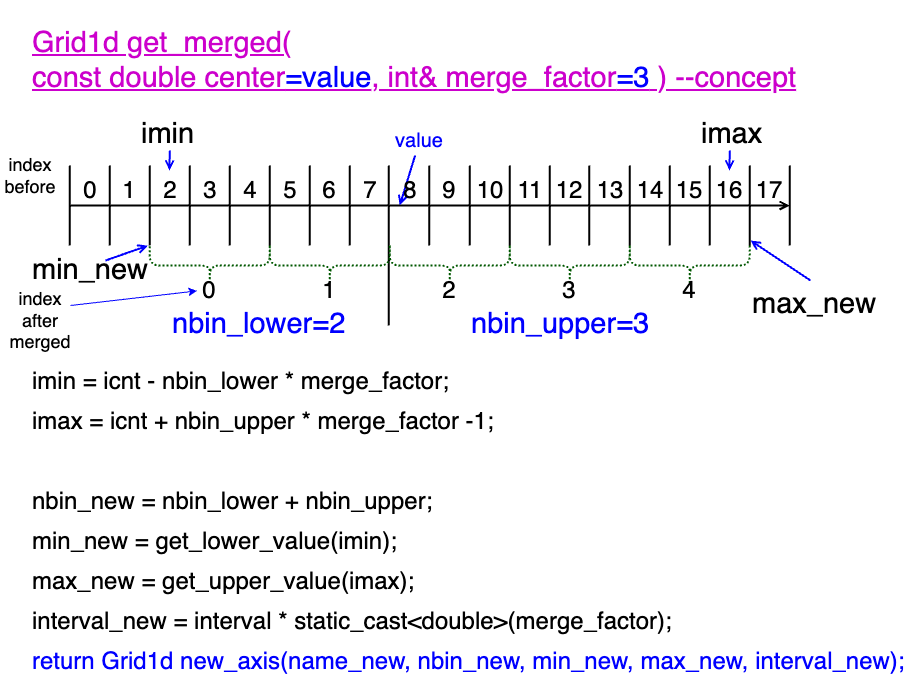

The diagram above was exported from draw.io. Its source (the exported page's mxGraphModel, read from the mxfile embedded in the PNG):
<mxGraphModel dx="958" dy="534" grid="1" gridSize="10" guides="1" tooltips="1" connect="1" arrows="1" fold="1" page="1" pageScale="1" pageWidth="827" pageHeight="1169" background="#ffffff" math="0" shadow="0">
  <root>
    <mxCell id="0" />
    <mxCell id="1" parent="0" />
    <mxCell id="2" value="Grid1d get_merged( &lt;br&gt;const double center&lt;font color=&quot;#0000ff&quot;&gt;=value&lt;/font&gt;,&amp;nbsp;int&amp;amp; merge_factor&lt;font color=&quot;#0000ff&quot;&gt;=3&lt;/font&gt; ) --concept" style="text;html=1;strokeColor=none;fillColor=none;align=left;verticalAlign=middle;whiteSpace=wrap;rounded=0;fontSize=29;fontColor=#CC00CC;fontStyle=4" parent="1" vertex="1">
      <mxGeometry x="40" y="40" width="840" height="120" as="geometry" />
    </mxCell>
    <mxCell id="3" value="" style="endArrow=none;html=1;strokeColor=#000000;strokeWidth=2;" parent="1" edge="1">
      <mxGeometry width="50" height="50" relative="1" as="geometry">
        <mxPoint x="79.23000000000002" y="205.00000000000023" as="sourcePoint" />
        <mxPoint x="79.23000000000002" y="285.0000000000002" as="targetPoint" />
      </mxGeometry>
    </mxCell>
    <mxCell id="4" value="" style="endArrow=open;html=1;strokeColor=#000000;strokeWidth=2;endFill=0;" parent="1" edge="1">
      <mxGeometry width="50" height="50" relative="1" as="geometry">
        <mxPoint x="79.23000000000002" y="245.00000000000023" as="sourcePoint" />
        <mxPoint x="799.23" y="245.00000000000023" as="targetPoint" />
      </mxGeometry>
    </mxCell>
    <mxCell id="5" value="" style="endArrow=none;html=1;strokeColor=#000000;strokeWidth=2;" parent="1" edge="1">
      <mxGeometry width="50" height="50" relative="1" as="geometry">
        <mxPoint x="799.23" y="205.00000000000023" as="sourcePoint" />
        <mxPoint x="799.23" y="285.0000000000002" as="targetPoint" />
      </mxGeometry>
    </mxCell>
    <mxCell id="6" value="" style="endArrow=none;html=1;strokeColor=#000000;strokeWidth=2;" parent="1" edge="1">
      <mxGeometry width="50" height="50" relative="1" as="geometry">
        <mxPoint x="119.23000000000002" y="205.00000000000023" as="sourcePoint" />
        <mxPoint x="119.23000000000002" y="285.0000000000002" as="targetPoint" />
      </mxGeometry>
    </mxCell>
    <mxCell id="7" value="" style="endArrow=none;html=1;strokeColor=#000000;strokeWidth=2;" parent="1" edge="1">
      <mxGeometry width="50" height="50" relative="1" as="geometry">
        <mxPoint x="159.23000000000002" y="205.00000000000023" as="sourcePoint" />
        <mxPoint x="159.23000000000002" y="285.0000000000002" as="targetPoint" />
      </mxGeometry>
    </mxCell>
    <mxCell id="8" value="" style="endArrow=none;html=1;strokeColor=#000000;strokeWidth=2;" parent="1" edge="1">
      <mxGeometry width="50" height="50" relative="1" as="geometry">
        <mxPoint x="199.23000000000002" y="205.00000000000023" as="sourcePoint" />
        <mxPoint x="199.23000000000002" y="285.0000000000002" as="targetPoint" />
      </mxGeometry>
    </mxCell>
    <mxCell id="9" value="" style="endArrow=none;html=1;strokeColor=#000000;strokeWidth=2;" parent="1" edge="1">
      <mxGeometry width="50" height="50" relative="1" as="geometry">
        <mxPoint x="239.23000000000002" y="205.00000000000023" as="sourcePoint" />
        <mxPoint x="239.23000000000002" y="285.0000000000002" as="targetPoint" />
      </mxGeometry>
    </mxCell>
    <mxCell id="10" value="" style="endArrow=none;html=1;strokeColor=#000000;strokeWidth=2;" parent="1" edge="1">
      <mxGeometry width="50" height="50" relative="1" as="geometry">
        <mxPoint x="639.2299999999998" y="205.00000000000023" as="sourcePoint" />
        <mxPoint x="639.2299999999998" y="285.0000000000002" as="targetPoint" />
      </mxGeometry>
    </mxCell>
    <mxCell id="11" value="" style="endArrow=none;html=1;strokeColor=#000000;strokeWidth=2;" parent="1" edge="1">
      <mxGeometry width="50" height="50" relative="1" as="geometry">
        <mxPoint x="679.23" y="205.00000000000023" as="sourcePoint" />
        <mxPoint x="679.23" y="285.0000000000002" as="targetPoint" />
      </mxGeometry>
    </mxCell>
    <mxCell id="12" value="" style="endArrow=none;html=1;strokeColor=#000000;strokeWidth=2;" parent="1" edge="1">
      <mxGeometry width="50" height="50" relative="1" as="geometry">
        <mxPoint x="719.23" y="205.00000000000023" as="sourcePoint" />
        <mxPoint x="719.23" y="285.0000000000002" as="targetPoint" />
      </mxGeometry>
    </mxCell>
    <mxCell id="13" value="" style="endArrow=none;html=1;strokeColor=#000000;strokeWidth=2;" parent="1" edge="1">
      <mxGeometry width="50" height="50" relative="1" as="geometry">
        <mxPoint x="759.23" y="205.00000000000023" as="sourcePoint" />
        <mxPoint x="759.23" y="285.0000000000002" as="targetPoint" />
      </mxGeometry>
    </mxCell>
    <mxCell id="14" value="" style="endArrow=none;html=1;strokeColor=#000000;strokeWidth=2;" parent="1" edge="1">
      <mxGeometry width="50" height="50" relative="1" as="geometry">
        <mxPoint x="319.23" y="205.00000000000023" as="sourcePoint" />
        <mxPoint x="319.23" y="285.0000000000002" as="targetPoint" />
      </mxGeometry>
    </mxCell>
    <mxCell id="15" value="" style="endArrow=none;html=1;strokeColor=#000000;strokeWidth=2;" parent="1" edge="1">
      <mxGeometry width="50" height="50" relative="1" as="geometry">
        <mxPoint x="359.23" y="205.00000000000023" as="sourcePoint" />
        <mxPoint x="359.23" y="285.0000000000002" as="targetPoint" />
      </mxGeometry>
    </mxCell>
    <mxCell id="16" value="" style="endArrow=none;html=1;strokeColor=#000000;strokeWidth=2;" parent="1" edge="1">
      <mxGeometry width="50" height="50" relative="1" as="geometry">
        <mxPoint x="479.23" y="205.00000000000023" as="sourcePoint" />
        <mxPoint x="479.23" y="285.0000000000002" as="targetPoint" />
      </mxGeometry>
    </mxCell>
    <mxCell id="17" value="" style="endArrow=none;html=1;strokeColor=#000000;strokeWidth=2;" parent="1" edge="1">
      <mxGeometry width="50" height="50" relative="1" as="geometry">
        <mxPoint x="519.2299999999998" y="205.00000000000023" as="sourcePoint" />
        <mxPoint x="519.2299999999998" y="285.0000000000002" as="targetPoint" />
      </mxGeometry>
    </mxCell>
    <mxCell id="18" value="" style="endArrow=none;html=1;strokeColor=#000000;strokeWidth=2;" parent="1" edge="1">
      <mxGeometry width="50" height="50" relative="1" as="geometry">
        <mxPoint x="279.23" y="205.00000000000023" as="sourcePoint" />
        <mxPoint x="279.23" y="285.0000000000002" as="targetPoint" />
      </mxGeometry>
    </mxCell>
    <mxCell id="19" value="" style="endArrow=none;html=1;strokeColor=#000000;strokeWidth=2;" parent="1" edge="1">
      <mxGeometry width="50" height="50" relative="1" as="geometry">
        <mxPoint x="398.18000000000006" y="205.00000000000023" as="sourcePoint" />
        <mxPoint x="398.23" y="365" as="targetPoint" />
      </mxGeometry>
    </mxCell>
    <mxCell id="20" value="" style="endArrow=none;html=1;strokeColor=#000000;strokeWidth=2;" parent="1" edge="1">
      <mxGeometry width="50" height="50" relative="1" as="geometry">
        <mxPoint x="438.70000000000005" y="205.00000000000023" as="sourcePoint" />
        <mxPoint x="438.70000000000005" y="285.0000000000002" as="targetPoint" />
      </mxGeometry>
    </mxCell>
    <mxCell id="21" value="" style="endArrow=none;html=1;strokeColor=#000000;strokeWidth=2;" parent="1" edge="1">
      <mxGeometry width="50" height="50" relative="1" as="geometry">
        <mxPoint x="559.2299999999998" y="205.00000000000023" as="sourcePoint" />
        <mxPoint x="559.2299999999998" y="285.0000000000002" as="targetPoint" />
      </mxGeometry>
    </mxCell>
    <mxCell id="22" value="" style="endArrow=none;html=1;strokeColor=#000000;strokeWidth=2;" parent="1" edge="1">
      <mxGeometry width="50" height="50" relative="1" as="geometry">
        <mxPoint x="598.7000000000003" y="205.00000000000023" as="sourcePoint" />
        <mxPoint x="598.7000000000003" y="285.0000000000002" as="targetPoint" />
      </mxGeometry>
    </mxCell>
    <mxCell id="23" style="edgeStyle=none;html=1;strokeColor=#0000FF;strokeWidth=2;fontSize=29;fontColor=#0000FF;endArrow=open;endFill=0;" parent="1" source="24" edge="1">
      <mxGeometry relative="1" as="geometry">
        <mxPoint x="409.23" y="245.00000000000023" as="targetPoint" />
      </mxGeometry>
    </mxCell>
    <mxCell id="24" value="value" style="text;html=1;strokeColor=none;fillColor=none;align=center;verticalAlign=middle;whiteSpace=wrap;rounded=0;fontSize=20;fontColor=#0000FF;" parent="1" vertex="1">
      <mxGeometry x="399.23" y="165" width="60" height="30" as="geometry" />
    </mxCell>
    <mxCell id="25" value="" style="shape=curlyBracket;whiteSpace=wrap;html=1;rounded=1;flipH=1;labelPosition=right;verticalLabelPosition=middle;align=left;verticalAlign=middle;strokeColor=#005700;fontSize=29;fontColor=#ffffff;fillColor=#008a00;size=0.5;rotation=90;strokeWidth=2;dashed=1;dashPattern=1 1;" parent="1" vertex="1">
      <mxGeometry x="199.23" y="245" width="40" height="120" as="geometry" />
    </mxCell>
    <mxCell id="26" value="" style="shape=curlyBracket;whiteSpace=wrap;html=1;rounded=1;flipH=1;labelPosition=right;verticalLabelPosition=middle;align=left;verticalAlign=middle;strokeColor=#005700;fontSize=29;fontColor=#ffffff;fillColor=#008a00;size=0.5;rotation=90;strokeWidth=2;dashed=1;dashPattern=1 1;" parent="1" vertex="1">
      <mxGeometry x="319.23" y="245" width="40" height="120" as="geometry" />
    </mxCell>
    <mxCell id="27" value="" style="shape=curlyBracket;whiteSpace=wrap;html=1;rounded=1;flipH=1;labelPosition=right;verticalLabelPosition=middle;align=left;verticalAlign=middle;strokeColor=#005700;fontSize=29;fontColor=#ffffff;fillColor=#008a00;size=0.5;rotation=90;strokeWidth=2;dashed=1;dashPattern=1 1;" parent="1" vertex="1">
      <mxGeometry x="439.23" y="245" width="40" height="120" as="geometry" />
    </mxCell>
    <mxCell id="28" value="" style="shape=curlyBracket;whiteSpace=wrap;html=1;rounded=1;flipH=1;labelPosition=right;verticalLabelPosition=middle;align=left;verticalAlign=middle;strokeColor=#005700;fontSize=29;fontColor=#ffffff;fillColor=#008a00;size=0.5;rotation=90;strokeWidth=2;dashed=1;dashPattern=1 1;" parent="1" vertex="1">
      <mxGeometry x="559.23" y="245" width="40" height="120" as="geometry" />
    </mxCell>
    <mxCell id="29" value="" style="shape=curlyBracket;whiteSpace=wrap;html=1;rounded=1;flipH=1;labelPosition=right;verticalLabelPosition=middle;align=left;verticalAlign=middle;strokeColor=#005700;fontSize=29;fontColor=#ffffff;fillColor=#008a00;size=0.5;rotation=90;strokeWidth=2;dashed=1;dashPattern=1 1;" parent="1" vertex="1">
      <mxGeometry x="679.23" y="245" width="40" height="120" as="geometry" />
    </mxCell>
    <mxCell id="30" value="nbin_lower=2" style="text;whiteSpace=wrap;html=1;fontSize=29;fontColor=#0000FF;" parent="1" vertex="1">
      <mxGeometry x="180" y="340" width="200" height="40" as="geometry" />
    </mxCell>
    <mxCell id="31" value="nbin_upper=3" style="text;whiteSpace=wrap;html=1;fontSize=29;fontColor=#0000FF;" parent="1" vertex="1">
      <mxGeometry x="479.23" y="340" width="220" height="40" as="geometry" />
    </mxCell>
    <mxCell id="32" value="nbin_new = nbin_lower + nbin_upper;" style="text;whiteSpace=wrap;html=1;fontSize=24;fontColor=#000000;" parent="1" vertex="1">
      <mxGeometry x="40" y="520" width="520" height="40" as="geometry" />
    </mxCell>
    <mxCell id="33" style="edgeStyle=none;html=1;exitX=0.5;exitY=1;exitDx=0;exitDy=0;strokeColor=#0000FF;strokeWidth=2;fontSize=29;fontColor=#000000;endArrow=open;endFill=0;" parent="1" source="34" edge="1">
      <mxGeometry relative="1" as="geometry">
        <mxPoint x="179" y="210.00000000000023" as="targetPoint" />
      </mxGeometry>
    </mxCell>
    <mxCell id="34" value="imin" style="text;whiteSpace=wrap;html=1;fontSize=29;fontColor=#000000;" parent="1" vertex="1">
      <mxGeometry x="149.23" y="150" width="60" height="40" as="geometry" />
    </mxCell>
    <mxCell id="35" style="edgeStyle=none;html=1;exitX=0.5;exitY=1;exitDx=0;exitDy=0;strokeColor=#0000FF;strokeWidth=2;fontSize=29;fontColor=#000000;endArrow=open;endFill=0;" parent="1" source="36" edge="1">
      <mxGeometry relative="1" as="geometry">
        <mxPoint x="739" y="210.00000000000023" as="targetPoint" />
      </mxGeometry>
    </mxCell>
    <mxCell id="36" value="imax" style="text;whiteSpace=wrap;html=1;fontSize=29;fontColor=#000000;" parent="1" vertex="1">
      <mxGeometry x="709.23" y="150" width="60" height="40" as="geometry" />
    </mxCell>
    <mxCell id="37" value="min_new = get_lower_value(imin);" style="text;whiteSpace=wrap;html=1;fontSize=24;fontColor=#000000;" parent="1" vertex="1">
      <mxGeometry x="40" y="560" width="480" height="40" as="geometry" />
    </mxCell>
    <mxCell id="38" value="max_new = get_upper_value(imax);" style="text;whiteSpace=wrap;html=1;fontSize=24;fontColor=#000000;" parent="1" vertex="1">
      <mxGeometry x="40" y="600" width="480" height="40" as="geometry" />
    </mxCell>
    <mxCell id="39" value="interval_new = interval * static_cast&amp;lt;double&amp;gt;(merge_factor);" style="text;whiteSpace=wrap;html=1;fontSize=24;fontColor=#000000;" parent="1" vertex="1">
      <mxGeometry x="40" y="640" width="820" height="40" as="geometry" />
    </mxCell>
    <mxCell id="40" value="imin = icnt - nbin_lower * merge_factor;" style="text;whiteSpace=wrap;html=1;fontSize=24;fontColor=#000000;" parent="1" vertex="1">
      <mxGeometry x="40" y="400" width="440" height="40" as="geometry" />
    </mxCell>
    <mxCell id="41" value="imax = icnt + nbin_upper * merge_factor -1;" style="text;whiteSpace=wrap;html=1;fontSize=24;fontColor=#000000;" parent="1" vertex="1">
      <mxGeometry x="40" y="440" width="480" height="40" as="geometry" />
    </mxCell>
    <mxCell id="42" style="edgeStyle=none;html=1;exitX=0.75;exitY=0;exitDx=0;exitDy=0;entryX=0.996;entryY=1.016;entryDx=0;entryDy=0;entryPerimeter=0;strokeColor=#0000FF;strokeWidth=2;fontSize=29;fontColor=#000000;endArrow=open;endFill=0;" parent="1" source="43" target="25" edge="1">
      <mxGeometry relative="1" as="geometry" />
    </mxCell>
    <mxCell id="43" value="&lt;span style=&quot;color: rgb(0, 0, 0); font-family: Helvetica; font-size: 29px; font-style: normal; font-variant-ligatures: normal; font-variant-caps: normal; font-weight: 400; letter-spacing: normal; orphans: 2; text-align: left; text-indent: 0px; text-transform: none; widows: 2; word-spacing: 0px; -webkit-text-stroke-width: 0px; text-decoration-thickness: initial; text-decoration-style: initial; text-decoration-color: initial; float: none; display: inline !important;&quot;&gt;min_new&lt;/span&gt;" style="text;whiteSpace=wrap;html=1;fontSize=29;fontColor=#000000;labelBackgroundColor=none;verticalAlign=middle;" parent="1" vertex="1">
      <mxGeometry x="40" y="300" width="100" height="20" as="geometry" />
    </mxCell>
    <mxCell id="44" style="edgeStyle=none;html=1;exitX=0.5;exitY=0;exitDx=0;exitDy=0;strokeColor=#0000FF;strokeWidth=2;fontSize=29;fontColor=#000000;endArrow=open;endFill=0;" parent="1" source="45" edge="1">
      <mxGeometry relative="1" as="geometry">
        <mxPoint x="760" y="280.0000000000002" as="targetPoint" />
      </mxGeometry>
    </mxCell>
    <mxCell id="45" value="&lt;span style=&quot;color: rgb(0, 0, 0); font-family: Helvetica; font-size: 29px; font-style: normal; font-variant-ligatures: normal; font-variant-caps: normal; font-weight: 400; letter-spacing: normal; orphans: 2; text-align: left; text-indent: 0px; text-transform: none; widows: 2; word-spacing: 0px; -webkit-text-stroke-width: 0px; text-decoration-thickness: initial; text-decoration-style: initial; text-decoration-color: initial; float: none; display: inline !important;&quot;&gt;max_new&lt;/span&gt;" style="text;whiteSpace=wrap;html=1;fontSize=29;fontColor=#000000;labelBackgroundColor=none;" parent="1" vertex="1">
      <mxGeometry x="760" y="320" width="120" height="30" as="geometry" />
    </mxCell>
    <mxCell id="46" value="return Grid1d new_axis(name_new, nbin_new, min_new, max_new, interval_new);" style="text;whiteSpace=wrap;html=1;fontSize=24;fontColor=#0000FF;" parent="1" vertex="1">
      <mxGeometry x="40" y="680" width="880.77" height="40" as="geometry" />
    </mxCell>
    <mxCell id="47" value="0" style="text;whiteSpace=wrap;html=1;fontSize=24;fontColor=#000000;align=center;verticalAlign=middle;" parent="1" vertex="1">
      <mxGeometry x="90" y="220" width="20" height="20" as="geometry" />
    </mxCell>
    <mxCell id="48" value="1" style="text;whiteSpace=wrap;html=1;fontSize=24;fontColor=#000000;align=center;verticalAlign=middle;" parent="1" vertex="1">
      <mxGeometry x="129.23" y="220" width="20" height="20" as="geometry" />
    </mxCell>
    <mxCell id="49" value="2" style="text;whiteSpace=wrap;html=1;fontSize=24;fontColor=#000000;align=center;verticalAlign=middle;" parent="1" vertex="1">
      <mxGeometry x="170" y="220" width="20" height="20" as="geometry" />
    </mxCell>
    <mxCell id="50" value="3" style="text;whiteSpace=wrap;html=1;fontSize=24;fontColor=#000000;align=center;verticalAlign=middle;" parent="1" vertex="1">
      <mxGeometry x="210" y="220" width="20" height="20" as="geometry" />
    </mxCell>
    <mxCell id="51" value="4" style="text;whiteSpace=wrap;html=1;fontSize=24;fontColor=#000000;align=center;verticalAlign=middle;" parent="1" vertex="1">
      <mxGeometry x="250" y="220" width="20" height="20" as="geometry" />
    </mxCell>
    <mxCell id="52" value="5" style="text;whiteSpace=wrap;html=1;fontSize=24;fontColor=#000000;align=center;verticalAlign=middle;" parent="1" vertex="1">
      <mxGeometry x="290" y="220" width="20" height="20" as="geometry" />
    </mxCell>
    <mxCell id="53" value="6" style="text;whiteSpace=wrap;html=1;fontSize=24;fontColor=#000000;align=center;verticalAlign=middle;" parent="1" vertex="1">
      <mxGeometry x="329.23" y="220" width="20" height="20" as="geometry" />
    </mxCell>
    <mxCell id="54" value="7" style="text;whiteSpace=wrap;html=1;fontSize=24;fontColor=#000000;align=center;verticalAlign=middle;" parent="1" vertex="1">
      <mxGeometry x="370" y="220" width="20" height="20" as="geometry" />
    </mxCell>
    <mxCell id="55" value="8" style="text;whiteSpace=wrap;html=1;fontSize=24;fontColor=#000000;align=center;verticalAlign=middle;" parent="1" vertex="1">
      <mxGeometry x="410" y="220" width="20" height="20" as="geometry" />
    </mxCell>
    <mxCell id="56" value="9" style="text;whiteSpace=wrap;html=1;fontSize=24;fontColor=#000000;align=center;verticalAlign=middle;" parent="1" vertex="1">
      <mxGeometry x="449.23" y="220" width="20" height="20" as="geometry" />
    </mxCell>
    <mxCell id="57" value="10" style="text;whiteSpace=wrap;html=1;fontSize=24;fontColor=#000000;align=center;verticalAlign=middle;" parent="1" vertex="1">
      <mxGeometry x="490" y="220" width="20" height="20" as="geometry" />
    </mxCell>
    <mxCell id="58" value="11" style="text;whiteSpace=wrap;html=1;fontSize=24;fontColor=#000000;align=center;verticalAlign=middle;" parent="1" vertex="1">
      <mxGeometry x="530" y="220" width="20" height="20" as="geometry" />
    </mxCell>
    <mxCell id="59" value="12" style="text;whiteSpace=wrap;html=1;fontSize=24;fontColor=#000000;align=center;verticalAlign=middle;" parent="1" vertex="1">
      <mxGeometry x="569.23" y="220" width="20" height="20" as="geometry" />
    </mxCell>
    <mxCell id="60" value="13" style="text;whiteSpace=wrap;html=1;fontSize=24;fontColor=#000000;align=center;verticalAlign=middle;" parent="1" vertex="1">
      <mxGeometry x="610" y="220" width="20" height="20" as="geometry" />
    </mxCell>
    <mxCell id="61" value="14" style="text;whiteSpace=wrap;html=1;fontSize=24;fontColor=#000000;align=center;verticalAlign=middle;" parent="1" vertex="1">
      <mxGeometry x="650" y="220" width="20" height="20" as="geometry" />
    </mxCell>
    <mxCell id="62" value="15" style="text;whiteSpace=wrap;html=1;fontSize=24;fontColor=#000000;align=center;verticalAlign=middle;" parent="1" vertex="1">
      <mxGeometry x="689.23" y="220" width="20" height="20" as="geometry" />
    </mxCell>
    <mxCell id="63" value="16" style="text;whiteSpace=wrap;html=1;fontSize=24;fontColor=#000000;align=center;verticalAlign=middle;" parent="1" vertex="1">
      <mxGeometry x="729.23" y="220" width="20" height="20" as="geometry" />
    </mxCell>
    <mxCell id="64" value="17" style="text;whiteSpace=wrap;html=1;fontSize=24;fontColor=#000000;align=center;verticalAlign=middle;" parent="1" vertex="1">
      <mxGeometry x="769.23" y="220" width="20" height="20" as="geometry" />
    </mxCell>
    <mxCell id="65" value="0" style="text;whiteSpace=wrap;html=1;fontSize=24;fontColor=#000000;align=center;verticalAlign=middle;" parent="1" vertex="1">
      <mxGeometry x="209.23000000000002" y="320" width="20" height="20" as="geometry" />
    </mxCell>
    <mxCell id="66" value="1" style="text;whiteSpace=wrap;html=1;fontSize=24;fontColor=#000000;align=center;verticalAlign=middle;" parent="1" vertex="1">
      <mxGeometry x="329.23" y="320" width="20" height="20" as="geometry" />
    </mxCell>
    <mxCell id="67" value="&lt;font color=&quot;#000000&quot; style=&quot;font-size: 18px;&quot;&gt;index&lt;br style=&quot;font-size: 18px;&quot;&gt;before&lt;br style=&quot;font-size: 18px;&quot;&gt;&lt;/font&gt;" style="text;html=1;strokeColor=none;fillColor=none;align=center;verticalAlign=middle;whiteSpace=wrap;rounded=0;fontSize=18;" parent="1" vertex="1">
      <mxGeometry x="10" y="200" width="60" height="30" as="geometry" />
    </mxCell>
    <mxCell id="68" style="edgeStyle=none;html=1;exitX=1;exitY=0.25;exitDx=0;exitDy=0;fontSize=18;fontColor=#000000;strokeColor=#0000FF;entryX=-0.132;entryY=0.52;entryDx=0;entryDy=0;entryPerimeter=0;" parent="1" source="69" target="65" edge="1">
      <mxGeometry relative="1" as="geometry">
        <mxPoint x="120" y="350" as="targetPoint" />
      </mxGeometry>
    </mxCell>
    <mxCell id="69" value="&lt;font color=&quot;#000000&quot; style=&quot;font-size: 18px;&quot;&gt;index&lt;br style=&quot;font-size: 18px;&quot;&gt;after&lt;br style=&quot;font-size: 18px;&quot;&gt;merged&lt;br style=&quot;font-size: 18px;&quot;&gt;&lt;/font&gt;" style="text;html=1;strokeColor=none;fillColor=none;align=center;verticalAlign=middle;whiteSpace=wrap;rounded=0;fontSize=18;" parent="1" vertex="1">
      <mxGeometry x="20" y="330" width="60" height="60" as="geometry" />
    </mxCell>
    <mxCell id="70" value="2" style="text;whiteSpace=wrap;html=1;fontSize=24;fontColor=#000000;align=center;verticalAlign=middle;" parent="1" vertex="1">
      <mxGeometry x="449.23" y="320" width="20" height="20" as="geometry" />
    </mxCell>
    <mxCell id="71" value="3" style="text;whiteSpace=wrap;html=1;fontSize=24;fontColor=#000000;align=center;verticalAlign=middle;" parent="1" vertex="1">
      <mxGeometry x="569.23" y="320" width="20" height="20" as="geometry" />
    </mxCell>
    <mxCell id="72" value="4" style="text;whiteSpace=wrap;html=1;fontSize=24;fontColor=#000000;align=center;verticalAlign=middle;" parent="1" vertex="1">
      <mxGeometry x="689.23" y="320" width="20" height="20" as="geometry" />
    </mxCell>
  </root>
</mxGraphModel>